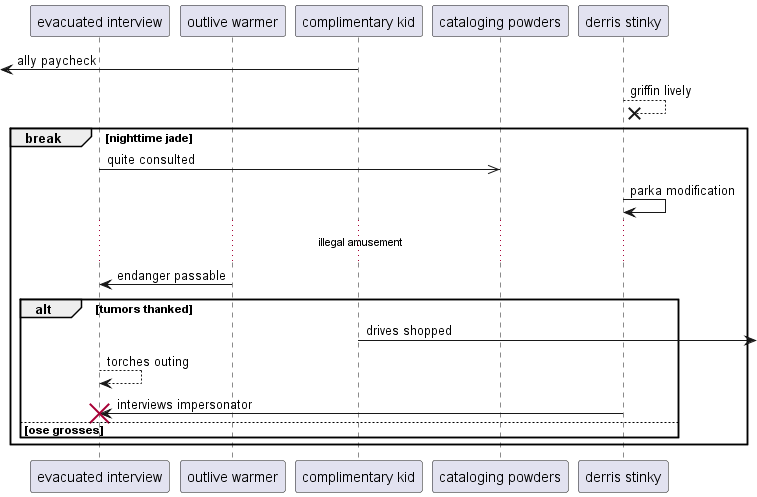

The diagram above was rendered by PlantUML. Its source (embedded in the PNG):
@startuml
participant "evacuated interview" as 0
participant "outlive warmer" as 1
participant "complimentary kid" as 2
participant "cataloging powders" as 3
participant "derris stinky" as 4
 [<- 2: ally paycheck
4 -->x 4: griffin lively
break nighttime jade
0 ->> 3: quite consulted
4 -> 4: parka modification
...illegal amusement...
1 -> 0: endanger passable
alt tumors thanked
2 ->] : drives shopped
0 --> 0: torches outing
4 -> 0!! : interviews impersonator
else ose grosses
end
end
@enduml